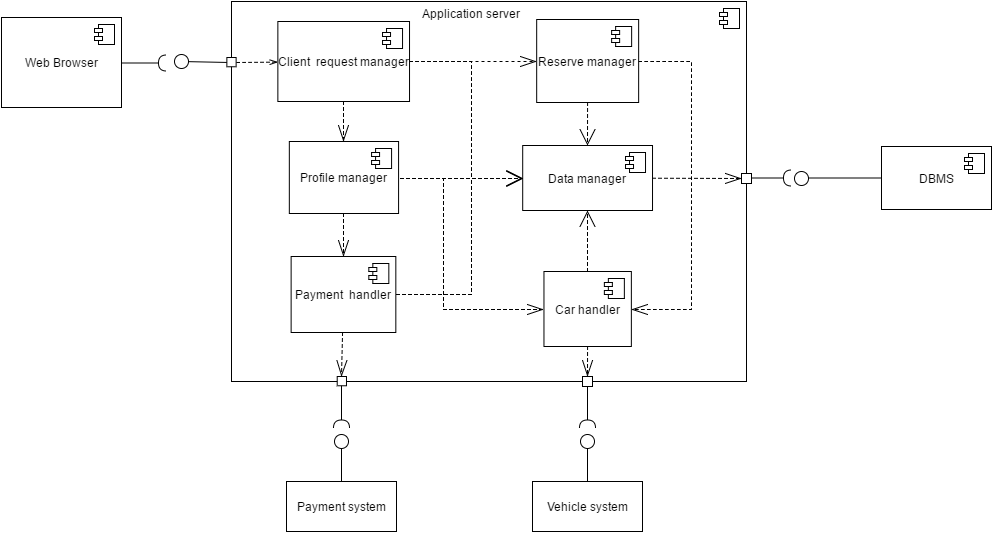

The diagram above was exported from draw.io. Its source (the exported page's mxGraphModel, read from the mxfile embedded in the PNG):
<mxGraphModel dx="1430" dy="696" grid="1" gridSize="10" guides="1" tooltips="1" connect="1" arrows="1" fold="1" page="1" pageScale="1" pageWidth="1169" pageHeight="826" background="#ffffff" math="0" shadow="0">
  <root>
    <mxCell id="0" />
    <mxCell id="1" parent="0" />
    <mxCell id="94" value="" style="shape=requires;direction=north;html=1;rotation=180;perimeterSpacing=0;" parent="1" vertex="1">
      <mxGeometry x="795" y="200" width="50" height="13" as="geometry" />
    </mxCell>
    <mxCell id="92" value="" style="shape=requires;direction=north;html=1;rotation=-90;perimeterSpacing=0;" parent="1" vertex="1">
      <mxGeometry x="611" y="430" width="50" height="13" as="geometry" />
    </mxCell>
    <mxCell id="99" style="edgeStyle=none;rounded=0;comic=0;html=1;endArrow=oval;endFill=0;endSize=14;jettySize=auto;orthogonalLoop=1;strokeWidth=1;exitX=-0.004;exitY=0.161;exitPerimeter=0;" parent="1" edge="1">
      <mxGeometry relative="1" as="geometry">
        <mxPoint x="230" y="90" as="targetPoint" />
        <mxPoint x="278" y="91" as="sourcePoint" />
      </mxGeometry>
    </mxCell>
    <mxCell id="27" value="" style="html=1;rounded=0;glass=0;" parent="1" vertex="1">
      <mxGeometry x="280" y="30" width="515" height="380" as="geometry" />
    </mxCell>
    <mxCell id="28" value="" style="shape=component;jettyWidth=8;jettyHeight=4;" parent="27" vertex="1">
      <mxGeometry x="1" width="20" height="20" relative="1" as="geometry">
        <mxPoint x="-27" y="7" as="offset" />
      </mxGeometry>
    </mxCell>
    <mxCell id="112" style="edgeStyle=orthogonalEdgeStyle;rounded=0;comic=0;html=1;entryX=0.5;entryY=1;dashed=1;startArrow=none;startFill=0;endArrow=open;endFill=0;endSize=14;jettySize=auto;orthogonalLoop=1;strokeWidth=1;" parent="27" source="53" target="63" edge="1">
      <mxGeometry relative="1" as="geometry" />
    </mxCell>
    <mxCell id="53" value="&lt;div style=&quot;text-align: center&quot;&gt;Car handler&lt;/div&gt;" style="html=1;align=center;verticalAlign=middle;" parent="27" vertex="1">
      <mxGeometry x="312.4598347107438" y="270" width="87.3996694214876" height="75" as="geometry" />
    </mxCell>
    <mxCell id="54" value="" style="shape=component;jettyWidth=8;jettyHeight=4;" parent="53" vertex="1">
      <mxGeometry x="1" width="20" height="20" relative="1" as="geometry">
        <mxPoint x="-27" y="7" as="offset" />
      </mxGeometry>
    </mxCell>
    <mxCell id="113" style="edgeStyle=orthogonalEdgeStyle;rounded=0;comic=0;html=1;entryX=0.5;entryY=0;dashed=1;startArrow=none;startFill=0;endArrow=openThin;endFill=0;endSize=14;jettySize=auto;orthogonalLoop=1;strokeWidth=1;" parent="27" source="55" target="57" edge="1">
      <mxGeometry relative="1" as="geometry" />
    </mxCell>
    <mxCell id="116" style="edgeStyle=orthogonalEdgeStyle;rounded=0;comic=0;html=1;exitX=1;exitY=0.5;entryX=0;entryY=0.5;dashed=1;startArrow=none;startFill=0;endArrow=openThin;endFill=0;endSize=14;jettySize=auto;orthogonalLoop=1;strokeWidth=1;" parent="27" target="53" edge="1">
      <mxGeometry relative="1" as="geometry">
        <mxPoint x="169" y="177" as="sourcePoint" />
        <mxPoint x="314" y="301" as="targetPoint" />
        <Array as="points">
          <mxPoint x="212" y="177" />
          <mxPoint x="212" y="308" />
        </Array>
      </mxGeometry>
    </mxCell>
    <mxCell id="55" value="Profile manager" style="html=1;align=center;" parent="27" vertex="1">
      <mxGeometry x="57.828099173553724" y="140" width="109.2495867768595" height="72" as="geometry" />
    </mxCell>
    <mxCell id="56" value="" style="shape=component;jettyWidth=8;jettyHeight=4;" parent="55" vertex="1">
      <mxGeometry x="1" width="20" height="20" relative="1" as="geometry">
        <mxPoint x="-27" y="7" as="offset" />
      </mxGeometry>
    </mxCell>
    <mxCell id="111" style="edgeStyle=orthogonalEdgeStyle;rounded=0;comic=0;html=1;entryX=0;entryY=0.5;dashed=1;startArrow=none;startFill=0;endArrow=open;endFill=0;endSize=14;jettySize=auto;orthogonalLoop=1;strokeWidth=1;" parent="27" target="63" edge="1">
      <mxGeometry relative="1" as="geometry">
        <mxPoint x="159.32958677685951" y="293" as="sourcePoint" />
        <mxPoint x="288" y="177" as="targetPoint" />
        <Array as="points">
          <mxPoint x="240" y="293" />
          <mxPoint x="240" y="177" />
        </Array>
      </mxGeometry>
    </mxCell>
    <mxCell id="57" value="Payment &amp;nbsp;handler" style="html=1;align=center;" parent="27" vertex="1">
      <mxGeometry x="59.63206611570248" y="255" width="104.69752066115701" height="76" as="geometry" />
    </mxCell>
    <mxCell id="58" value="" style="shape=component;jettyWidth=8;jettyHeight=4;" parent="57" vertex="1">
      <mxGeometry x="1" width="20" height="20" relative="1" as="geometry">
        <mxPoint x="-27" y="7" as="offset" />
      </mxGeometry>
    </mxCell>
    <mxCell id="105" style="edgeStyle=none;rounded=0;comic=0;html=1;entryX=0.5;entryY=0;dashed=1;startArrow=none;startFill=0;endArrow=open;endFill=0;endSize=14;jettySize=auto;orthogonalLoop=1;strokeWidth=1;" parent="27" source="59" target="63" edge="1">
      <mxGeometry relative="1" as="geometry" />
    </mxCell>
    <mxCell id="117" style="edgeStyle=orthogonalEdgeStyle;rounded=0;comic=0;html=1;entryX=1;entryY=0.5;dashed=1;startArrow=none;startFill=0;endArrow=openThin;endFill=0;endSize=14;jettySize=auto;orthogonalLoop=1;strokeWidth=1;" parent="27" source="59" target="53" edge="1">
      <mxGeometry relative="1" as="geometry">
        <Array as="points">
          <mxPoint x="460" y="60" />
          <mxPoint x="460" y="308" />
        </Array>
      </mxGeometry>
    </mxCell>
    <mxCell id="59" value="Reserve manager" style="html=1;align=center;" parent="27" vertex="1">
      <mxGeometry x="305.17652892561983" y="18" width="101.96628099173554" height="83" as="geometry" />
    </mxCell>
    <mxCell id="60" value="" style="shape=component;jettyWidth=8;jettyHeight=4;" parent="59" vertex="1">
      <mxGeometry x="1" width="20" height="20" relative="1" as="geometry">
        <mxPoint x="-27" y="7" as="offset" />
      </mxGeometry>
    </mxCell>
    <mxCell id="100" style="edgeStyle=none;rounded=0;comic=0;html=1;entryX=1;entryY=0.5;endArrow=none;endFill=0;endSize=14;jettySize=auto;orthogonalLoop=1;strokeWidth=1;startArrow=openThin;startFill=0;dashed=1;" parent="27" source="61" target="88" edge="1">
      <mxGeometry relative="1" as="geometry" />
    </mxCell>
    <mxCell id="106" style="edgeStyle=orthogonalEdgeStyle;rounded=0;comic=0;html=1;entryX=0;entryY=0.5;dashed=1;startArrow=none;startFill=0;endArrow=open;endFill=0;endSize=14;jettySize=auto;orthogonalLoop=1;strokeWidth=1;" parent="27" source="61" target="63" edge="1">
      <mxGeometry relative="1" as="geometry">
        <Array as="points">
          <mxPoint x="240" y="60" />
          <mxPoint x="240" y="177" />
        </Array>
      </mxGeometry>
    </mxCell>
    <mxCell id="114" style="edgeStyle=orthogonalEdgeStyle;rounded=0;comic=0;html=1;entryX=0.5;entryY=0;dashed=1;startArrow=none;startFill=0;endArrow=openThin;endFill=0;endSize=14;jettySize=auto;orthogonalLoop=1;strokeWidth=1;" parent="27" source="61" target="55" edge="1">
      <mxGeometry relative="1" as="geometry" />
    </mxCell>
    <mxCell id="115" style="edgeStyle=orthogonalEdgeStyle;rounded=0;comic=0;html=1;exitX=1;exitY=0.5;entryX=0;entryY=0.5;dashed=1;startArrow=none;startFill=0;endArrow=openThin;endFill=0;endSize=14;jettySize=auto;orthogonalLoop=1;strokeWidth=1;" parent="27" source="61" target="59" edge="1">
      <mxGeometry relative="1" as="geometry" />
    </mxCell>
    <mxCell id="61" value="Client &amp;nbsp;request manager" style="html=1;align=center;" parent="27" vertex="1">
      <mxGeometry x="46.36363636363636" y="20" width="131.67272727272726" height="80" as="geometry" />
    </mxCell>
    <mxCell id="62" value="" style="shape=component;jettyWidth=8;jettyHeight=4;" parent="61" vertex="1">
      <mxGeometry x="1" width="20" height="20" relative="1" as="geometry">
        <mxPoint x="-27" y="7" as="offset" />
      </mxGeometry>
    </mxCell>
    <mxCell id="63" value="Data manager" style="html=1;align=center;" parent="27" vertex="1">
      <mxGeometry x="291.2" y="144" width="129.8181818181818" height="65" as="geometry" />
    </mxCell>
    <mxCell id="64" value="" style="shape=component;jettyWidth=8;jettyHeight=4;" parent="63" vertex="1">
      <mxGeometry x="1" width="20" height="20" relative="1" as="geometry">
        <mxPoint x="-27" y="7" as="offset" />
      </mxGeometry>
    </mxCell>
    <mxCell id="88" value="" style="whiteSpace=wrap;html=1;aspect=fixed;rounded=0;glass=0;align=center;" parent="27" vertex="1">
      <mxGeometry x="-4.636363636363637" y="56" width="9.272727272727273" height="9.272727272727273" as="geometry" />
    </mxCell>
    <mxCell id="118" value="Application server" style="text;html=1;resizable=0;points=[];autosize=1;align=left;verticalAlign=top;spacingTop=-4;" vertex="1" parent="27">
      <mxGeometry x="189" y="3" width="110" height="20" as="geometry" />
    </mxCell>
    <mxCell id="30" value="Web Browser" style="html=1;" parent="1" vertex="1">
      <mxGeometry x="50" y="46" width="120" height="90" as="geometry" />
    </mxCell>
    <mxCell id="31" value="" style="shape=component;jettyWidth=8;jettyHeight=4;" parent="30" vertex="1">
      <mxGeometry x="1" width="20" height="20" relative="1" as="geometry">
        <mxPoint x="-27" y="7" as="offset" />
      </mxGeometry>
    </mxCell>
    <mxCell id="95" style="edgeStyle=none;rounded=0;comic=0;html=1;endArrow=oval;endFill=0;endSize=14;jettySize=auto;orthogonalLoop=1;strokeWidth=1;" parent="1" source="34" edge="1">
      <mxGeometry relative="1" as="geometry">
        <mxPoint x="850" y="206.5" as="targetPoint" />
      </mxGeometry>
    </mxCell>
    <mxCell id="34" value="DBMS" style="html=1;" parent="1" vertex="1">
      <mxGeometry x="930" y="175" width="110" height="63" as="geometry" />
    </mxCell>
    <mxCell id="35" value="" style="shape=component;jettyWidth=8;jettyHeight=4;" parent="34" vertex="1">
      <mxGeometry x="1" width="20" height="20" relative="1" as="geometry">
        <mxPoint x="-27" y="7" as="offset" />
      </mxGeometry>
    </mxCell>
    <mxCell id="46" value="" style="shape=requires;direction=north;html=1;rotation=-180;perimeterSpacing=0;" parent="1" vertex="1">
      <mxGeometry x="170" y="85" width="50" height="13" as="geometry" />
    </mxCell>
    <mxCell id="97" style="edgeStyle=none;rounded=0;comic=0;html=1;endArrow=oval;endFill=0;endSize=14;jettySize=auto;orthogonalLoop=1;strokeWidth=1;" parent="1" source="71" edge="1">
      <mxGeometry relative="1" as="geometry">
        <mxPoint x="636" y="470" as="targetPoint" />
      </mxGeometry>
    </mxCell>
    <mxCell id="71" value="Vehicle system" style="html=1;align=center;" parent="1" vertex="1">
      <mxGeometry x="581" y="510" width="110" height="50" as="geometry" />
    </mxCell>
    <mxCell id="98" style="edgeStyle=none;rounded=0;comic=0;html=1;endArrow=oval;endFill=0;endSize=14;jettySize=auto;orthogonalLoop=1;strokeWidth=1;" parent="1" source="72" edge="1">
      <mxGeometry relative="1" as="geometry">
        <mxPoint x="390" y="470" as="targetPoint" />
      </mxGeometry>
    </mxCell>
    <mxCell id="72" value="Payment system" style="html=1;align=center;" parent="1" vertex="1">
      <mxGeometry x="335" y="510" width="110" height="50" as="geometry" />
    </mxCell>
    <mxCell id="90" value="" style="whiteSpace=wrap;html=1;aspect=fixed;rounded=0;glass=0;align=center;" parent="1" vertex="1">
      <mxGeometry x="631" y="405" width="10" height="10" as="geometry" />
    </mxCell>
    <mxCell id="91" value="" style="whiteSpace=wrap;html=1;aspect=fixed;rounded=0;glass=0;align=center;" parent="1" vertex="1">
      <mxGeometry x="790" y="202" width="10" height="10" as="geometry" />
    </mxCell>
    <mxCell id="93" value="" style="shape=requires;direction=north;html=1;rotation=-90;perimeterSpacing=0;" parent="1" vertex="1">
      <mxGeometry x="365" y="430" width="50" height="13" as="geometry" />
    </mxCell>
    <mxCell id="89" value="" style="whiteSpace=wrap;html=1;aspect=fixed;rounded=0;glass=0;align=center;" parent="1" vertex="1">
      <mxGeometry x="385.7090909090909" y="405" width="9.272727272727273" height="9.272727272727273" as="geometry" />
    </mxCell>
    <mxCell id="101" style="edgeStyle=none;rounded=0;comic=0;html=1;entryX=0.5;entryY=0;dashed=1;startArrow=none;startFill=0;endArrow=openThin;endFill=0;endSize=14;jettySize=auto;orthogonalLoop=1;strokeWidth=1;" parent="1" source="57" target="89" edge="1">
      <mxGeometry relative="1" as="geometry" />
    </mxCell>
    <mxCell id="102" style="edgeStyle=none;rounded=0;comic=0;html=1;entryX=0.5;entryY=0;dashed=1;startArrow=none;startFill=0;endArrow=openThin;endFill=0;endSize=14;jettySize=auto;orthogonalLoop=1;strokeWidth=1;" parent="1" source="53" target="90" edge="1">
      <mxGeometry relative="1" as="geometry" />
    </mxCell>
    <mxCell id="103" style="edgeStyle=none;rounded=0;comic=0;html=1;entryX=0;entryY=0.5;dashed=1;startArrow=none;startFill=0;endArrow=openThin;endFill=0;endSize=14;jettySize=auto;orthogonalLoop=1;strokeWidth=1;" parent="1" source="63" target="91" edge="1">
      <mxGeometry relative="1" as="geometry" />
    </mxCell>
    <mxCell id="109" style="edgeStyle=orthogonalEdgeStyle;rounded=0;comic=0;html=1;dashed=1;startArrow=none;startFill=0;endArrow=open;endFill=0;endSize=14;jettySize=auto;orthogonalLoop=1;strokeWidth=1;" parent="1" edge="1">
      <mxGeometry relative="1" as="geometry">
        <mxPoint x="572" y="207" as="targetPoint" />
        <mxPoint x="449.0776859504133" y="207" as="sourcePoint" />
        <Array as="points">
          <mxPoint x="512" y="207" />
          <mxPoint x="512" y="207" />
        </Array>
      </mxGeometry>
    </mxCell>
  </root>
</mxGraphModel>